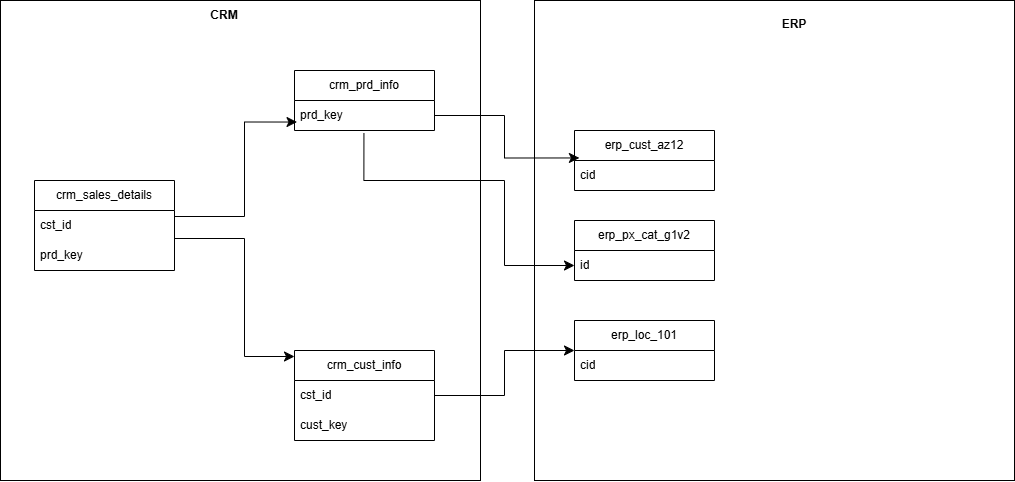

The diagram above was exported from draw.io. Its source (the exported page's mxGraphModel, read from the mxfile embedded in the PNG):
<mxGraphModel dx="1303" dy="659" grid="1" gridSize="10" guides="1" tooltips="1" connect="1" arrows="1" fold="1" page="1" pageScale="1" pageWidth="1100" pageHeight="850" math="0" shadow="0">
  <root>
    <mxCell id="0" />
    <mxCell id="1" parent="0" />
    <mxCell id="KAN_QXumkZExY61UOMK4-38" parent="1" style="whiteSpace=wrap;html=1;aspect=fixed;" value="" vertex="1">
      <mxGeometry height="480" width="480" x="570" y="30" as="geometry" />
    </mxCell>
    <mxCell id="KAN_QXumkZExY61UOMK4-37" parent="1" style="whiteSpace=wrap;html=1;aspect=fixed;" value="" vertex="1">
      <mxGeometry height="480" width="480" x="36" y="30" as="geometry" />
    </mxCell>
    <mxCell id="KAN_QXumkZExY61UOMK4-1" parent="1" style="swimlane;fontStyle=0;childLayout=stackLayout;horizontal=1;startSize=30;horizontalStack=0;resizeParent=1;resizeParentMax=0;resizeLast=0;collapsible=1;marginBottom=0;whiteSpace=wrap;html=1;" value="crm_cust_info" vertex="1">
      <mxGeometry height="90" width="140" x="330" y="380" as="geometry">
        <mxRectangle height="30" width="120" x="100" y="120" as="alternateBounds" />
      </mxGeometry>
    </mxCell>
    <mxCell id="KAN_QXumkZExY61UOMK4-2" parent="KAN_QXumkZExY61UOMK4-1" style="text;strokeColor=none;fillColor=none;align=left;verticalAlign=middle;spacingLeft=4;spacingRight=4;overflow=hidden;points=[[0,0.5],[1,0.5]];portConstraint=eastwest;rotatable=0;whiteSpace=wrap;html=1;" value="cst_id" vertex="1">
      <mxGeometry height="30" width="140" y="30" as="geometry" />
    </mxCell>
    <mxCell id="KAN_QXumkZExY61UOMK4-31" parent="KAN_QXumkZExY61UOMK4-1" style="text;strokeColor=none;fillColor=none;align=left;verticalAlign=middle;spacingLeft=4;spacingRight=4;overflow=hidden;points=[[0,0.5],[1,0.5]];portConstraint=eastwest;rotatable=0;whiteSpace=wrap;html=1;" value="cust_key" vertex="1">
      <mxGeometry height="30" width="140" y="60" as="geometry" />
    </mxCell>
    <mxCell id="KAN_QXumkZExY61UOMK4-7" parent="1" style="swimlane;fontStyle=0;childLayout=stackLayout;horizontal=1;startSize=30;horizontalStack=0;resizeParent=1;resizeParentMax=0;resizeLast=0;collapsible=1;marginBottom=0;whiteSpace=wrap;html=1;" value="crm_prd_info" vertex="1">
      <mxGeometry height="60" width="140" x="330" y="100" as="geometry">
        <mxRectangle height="30" width="120" x="100" y="120" as="alternateBounds" />
      </mxGeometry>
    </mxCell>
    <mxCell id="KAN_QXumkZExY61UOMK4-8" parent="KAN_QXumkZExY61UOMK4-7" style="text;strokeColor=none;fillColor=none;align=left;verticalAlign=middle;spacingLeft=4;spacingRight=4;overflow=hidden;points=[[0,0.5],[1,0.5]];portConstraint=eastwest;rotatable=0;whiteSpace=wrap;html=1;" value="prd_key" vertex="1">
      <mxGeometry height="30" width="140" y="30" as="geometry" />
    </mxCell>
    <mxCell id="KAN_QXumkZExY61UOMK4-9" parent="1" style="swimlane;fontStyle=0;childLayout=stackLayout;horizontal=1;startSize=30;horizontalStack=0;resizeParent=1;resizeParentMax=0;resizeLast=0;collapsible=1;marginBottom=0;whiteSpace=wrap;html=1;" value="crm_sales_details" vertex="1">
      <mxGeometry height="90" width="140" x="70" y="210" as="geometry">
        <mxRectangle height="30" width="120" x="100" y="120" as="alternateBounds" />
      </mxGeometry>
    </mxCell>
    <mxCell id="KAN_QXumkZExY61UOMK4-10" parent="KAN_QXumkZExY61UOMK4-9" style="text;strokeColor=none;fillColor=none;align=left;verticalAlign=middle;spacingLeft=4;spacingRight=4;overflow=hidden;points=[[0,0.5],[1,0.5]];portConstraint=eastwest;rotatable=0;whiteSpace=wrap;html=1;" value="cst_id" vertex="1">
      <mxGeometry height="30" width="140" y="30" as="geometry" />
    </mxCell>
    <mxCell id="KAN_QXumkZExY61UOMK4-16" parent="KAN_QXumkZExY61UOMK4-9" style="text;strokeColor=none;fillColor=none;align=left;verticalAlign=middle;spacingLeft=4;spacingRight=4;overflow=hidden;points=[[0,0.5],[1,0.5]];portConstraint=eastwest;rotatable=0;whiteSpace=wrap;html=1;" value="prd_key" vertex="1">
      <mxGeometry height="30" width="140" y="60" as="geometry" />
    </mxCell>
    <mxCell id="KAN_QXumkZExY61UOMK4-20" edge="1" parent="1" style="endArrow=classic;html=1;rounded=0;fontSize=12;startSize=8;endSize=8;exitX=1;exitY=0.5;exitDx=0;exitDy=0;entryX=0.018;entryY=1.018;entryDx=0;entryDy=0;entryPerimeter=0;edgeStyle=orthogonalEdgeStyle;" value="">
      <mxGeometry height="50" relative="1" width="50" as="geometry">
        <Array as="points">
          <mxPoint x="280" y="246" />
          <mxPoint x="280" y="151" />
        </Array>
        <mxPoint x="210" y="246" as="sourcePoint" />
        <mxPoint x="332.52" y="151.53999999999996" as="targetPoint" />
      </mxGeometry>
    </mxCell>
    <mxCell id="KAN_QXumkZExY61UOMK4-21" edge="1" parent="1" style="edgeStyle=orthogonalEdgeStyle;rounded=0;orthogonalLoop=1;jettySize=auto;html=1;exitX=1;exitY=0.5;exitDx=0;exitDy=0;entryX=0;entryY=0;entryDx=0;entryDy=0;fontSize=12;startSize=8;endSize=8;">
      <mxGeometry relative="1" as="geometry">
        <Array as="points">
          <mxPoint x="210" y="268" />
          <mxPoint x="280" y="268" />
          <mxPoint x="280" y="386" />
        </Array>
        <mxPoint x="210" y="261" as="sourcePoint" />
        <mxPoint x="330" y="386" as="targetPoint" />
      </mxGeometry>
    </mxCell>
    <mxCell id="KAN_QXumkZExY61UOMK4-23" parent="1" style="swimlane;fontStyle=0;childLayout=stackLayout;horizontal=1;startSize=30;horizontalStack=0;resizeParent=1;resizeParentMax=0;resizeLast=0;collapsible=1;marginBottom=0;whiteSpace=wrap;html=1;" value="erp_cust_az12" vertex="1">
      <mxGeometry height="60" width="140" x="610" y="160" as="geometry">
        <mxRectangle height="30" width="120" x="100" y="120" as="alternateBounds" />
      </mxGeometry>
    </mxCell>
    <mxCell id="KAN_QXumkZExY61UOMK4-24" parent="KAN_QXumkZExY61UOMK4-23" style="text;strokeColor=none;fillColor=none;align=left;verticalAlign=middle;spacingLeft=4;spacingRight=4;overflow=hidden;points=[[0,0.5],[1,0.5]];portConstraint=eastwest;rotatable=0;whiteSpace=wrap;html=1;" value="cid" vertex="1">
      <mxGeometry height="30" width="140" y="30" as="geometry" />
    </mxCell>
    <mxCell id="KAN_QXumkZExY61UOMK4-26" edge="1" parent="1" source="KAN_QXumkZExY61UOMK4-8" style="edgeStyle=orthogonalEdgeStyle;rounded=0;orthogonalLoop=1;jettySize=auto;html=1;entryX=0.035;entryY=-0.085;entryDx=0;entryDy=0;entryPerimeter=0;fontSize=12;startSize=8;endSize=8;" target="KAN_QXumkZExY61UOMK4-24">
      <mxGeometry relative="1" as="geometry" />
    </mxCell>
    <mxCell id="KAN_QXumkZExY61UOMK4-27" parent="1" style="swimlane;fontStyle=0;childLayout=stackLayout;horizontal=1;startSize=30;horizontalStack=0;resizeParent=1;resizeParentMax=0;resizeLast=0;collapsible=1;marginBottom=0;whiteSpace=wrap;html=1;" value="erp_loc_101" vertex="1">
      <mxGeometry height="60" width="140" x="610" y="350" as="geometry">
        <mxRectangle height="30" width="120" x="100" y="120" as="alternateBounds" />
      </mxGeometry>
    </mxCell>
    <mxCell id="KAN_QXumkZExY61UOMK4-28" parent="KAN_QXumkZExY61UOMK4-27" style="text;strokeColor=none;fillColor=none;align=left;verticalAlign=middle;spacingLeft=4;spacingRight=4;overflow=hidden;points=[[0,0.5],[1,0.5]];portConstraint=eastwest;rotatable=0;whiteSpace=wrap;html=1;" value="cid" vertex="1">
      <mxGeometry height="30" width="140" y="30" as="geometry" />
    </mxCell>
    <mxCell id="KAN_QXumkZExY61UOMK4-32" edge="1" parent="1" source="KAN_QXumkZExY61UOMK4-2" style="edgeStyle=orthogonalEdgeStyle;rounded=0;orthogonalLoop=1;jettySize=auto;html=1;exitX=1;exitY=0.5;exitDx=0;exitDy=0;entryX=0;entryY=0.5;entryDx=0;entryDy=0;fontSize=12;startSize=8;endSize=8;" target="KAN_QXumkZExY61UOMK4-27">
      <mxGeometry relative="1" as="geometry" />
    </mxCell>
    <mxCell id="KAN_QXumkZExY61UOMK4-33" parent="1" style="swimlane;fontStyle=0;childLayout=stackLayout;horizontal=1;startSize=30;horizontalStack=0;resizeParent=1;resizeParentMax=0;resizeLast=0;collapsible=1;marginBottom=0;whiteSpace=wrap;html=1;" value="erp_px_cat_g1v2" vertex="1">
      <mxGeometry height="60" width="140" x="610" y="250" as="geometry">
        <mxRectangle height="30" width="120" x="100" y="120" as="alternateBounds" />
      </mxGeometry>
    </mxCell>
    <mxCell id="KAN_QXumkZExY61UOMK4-34" parent="KAN_QXumkZExY61UOMK4-33" style="text;strokeColor=none;fillColor=none;align=left;verticalAlign=middle;spacingLeft=4;spacingRight=4;overflow=hidden;points=[[0,0.5],[1,0.5]];portConstraint=eastwest;rotatable=0;whiteSpace=wrap;html=1;" value="id" vertex="1">
      <mxGeometry height="30" width="140" y="30" as="geometry" />
    </mxCell>
    <mxCell id="KAN_QXumkZExY61UOMK4-36" edge="1" parent="1" source="KAN_QXumkZExY61UOMK4-8" style="edgeStyle=orthogonalEdgeStyle;rounded=0;orthogonalLoop=1;jettySize=auto;html=1;entryX=0;entryY=0.5;entryDx=0;entryDy=0;fontSize=12;startSize=8;endSize=8;exitX=0.496;exitY=1.095;exitDx=0;exitDy=0;exitPerimeter=0;" target="KAN_QXumkZExY61UOMK4-34">
      <mxGeometry relative="1" as="geometry">
        <Array as="points">
          <mxPoint x="399" y="210" />
          <mxPoint x="540" y="210" />
          <mxPoint x="540" y="295" />
        </Array>
      </mxGeometry>
    </mxCell>
    <mxCell id="Jl0lHSLLgAZ59raIVF_e-1" parent="1" style="text;html=1;whiteSpace=wrap;strokeColor=none;fillColor=none;align=center;verticalAlign=middle;rounded=0;" value="&lt;b&gt;CRM&lt;/b&gt;" vertex="1">
      <mxGeometry height="30" width="60" x="230" y="30" as="geometry" />
    </mxCell>
    <mxCell id="Jl0lHSLLgAZ59raIVF_e-2" parent="1" style="text;html=1;whiteSpace=wrap;strokeColor=none;fillColor=none;align=center;verticalAlign=middle;rounded=0;" value="&lt;b&gt;ERP&lt;/b&gt;" vertex="1">
      <mxGeometry height="30" width="60" x="800" y="39" as="geometry" />
    </mxCell>
  </root>
</mxGraphModel>